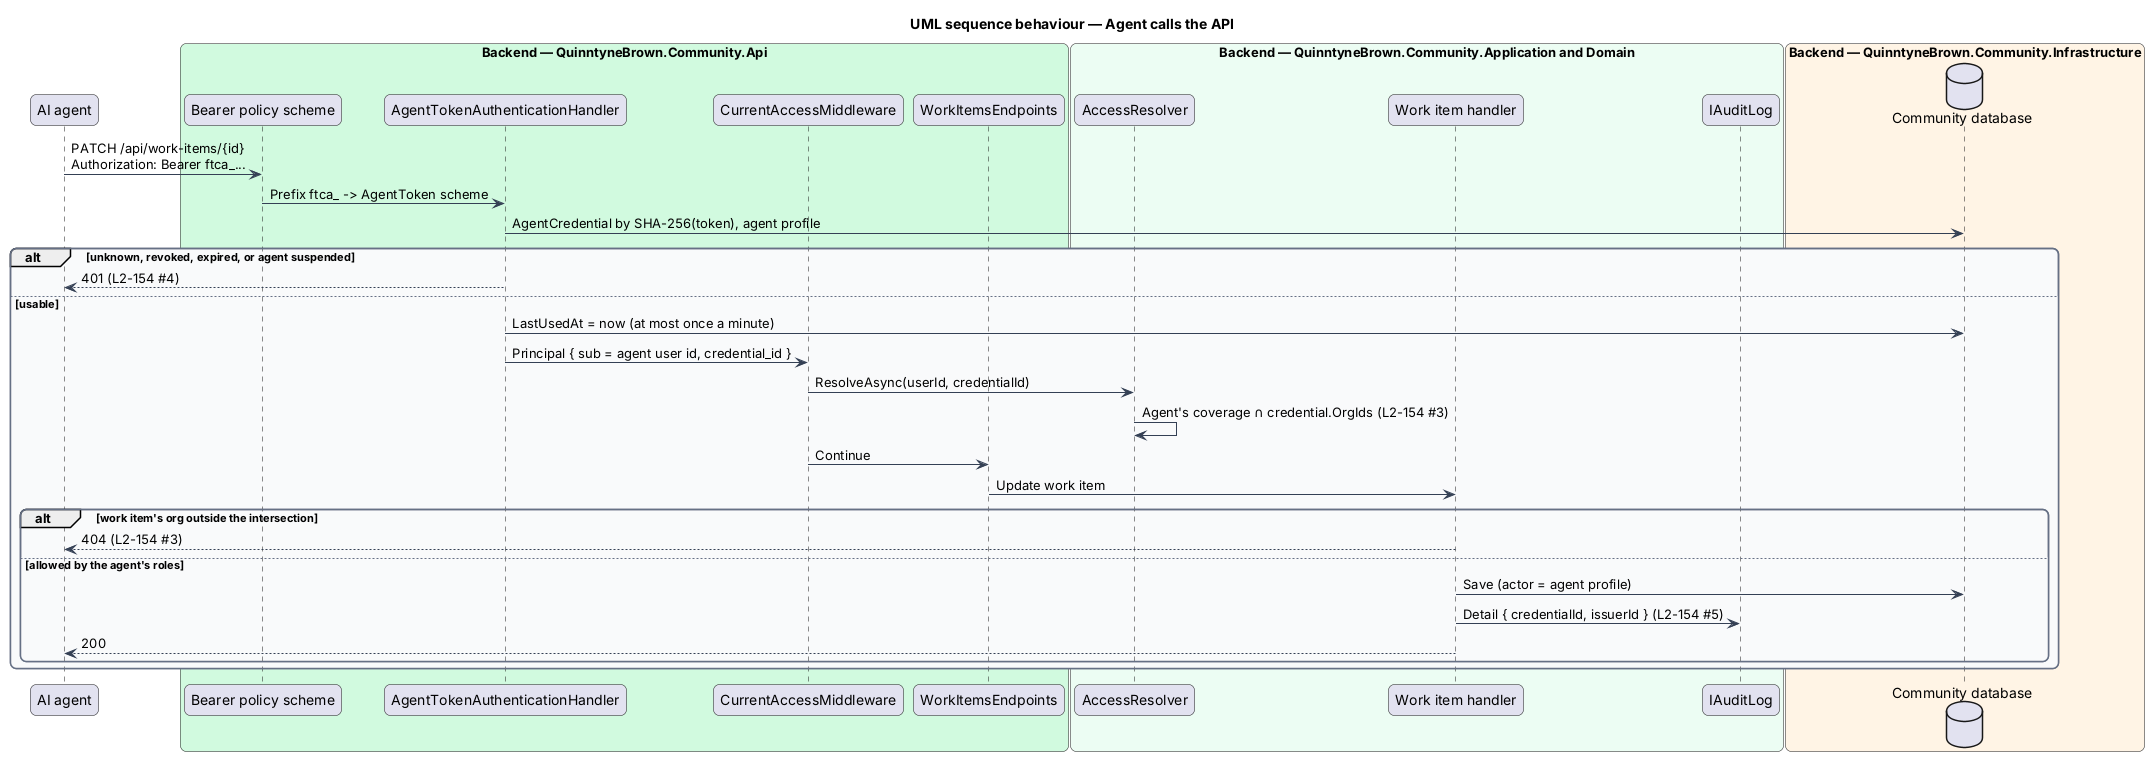

The diagram above was rendered by PlantUML. Its source (embedded in the PNG):
@startuml
title UML sequence behaviour — Agent calls the API
skinparam backgroundColor #FFFFFF
skinparam shadowing false
skinparam roundcorner 12
skinparam defaultFontName Arial
skinparam ArrowColor #344054
skinparam rectangle {
  BorderColor #344054
  FontColor #101828
}
skinparam package {
  BorderColor #667085
  FontColor #101828
  BackgroundColor #F9FAFB
}
participant "AI agent" as agent
box "Backend — QuinntyneBrown.Community.Api" #D1FADF
  participant "Bearer policy scheme" as ps
  participant "AgentTokenAuthenticationHandler" as ath
  participant "CurrentAccessMiddleware" as mw
  participant "WorkItemsEndpoints" as ep
end box
box "Backend — QuinntyneBrown.Community.Application and Domain" #ECFDF3
  participant "AccessResolver" as res
  participant "Work item handler" as h
  participant "IAuditLog" as audit
end box
box "Backend — QuinntyneBrown.Community.Infrastructure" #FFF4E5
  database "Community database" as db
end box
agent -> ps : PATCH /api/work-items/{id}\nAuthorization: Bearer ftca_...
ps -> ath : Prefix ftca_ -> AgentToken scheme
ath -> db : AgentCredential by SHA-256(token), agent profile
alt unknown, revoked, expired, or agent suspended
  ath --> agent : 401 (L2-154 #4)
else usable
  ath -> db : LastUsedAt = now (at most once a minute)
  ath -> mw : Principal { sub = agent user id, credential_id }
  mw -> res : ResolveAsync(userId, credentialId)
  res -> res : Agent's coverage ∩ credential.OrgIds (L2-154 #3)
  mw -> ep : Continue
  ep -> h : Update work item
  alt work item's org outside the intersection
    h --> agent : 404 (L2-154 #3)
  else allowed by the agent's roles
    h -> db : Save (actor = agent profile)
    h -> audit : Detail { credentialId, issuerId } (L2-154 #5)
    h --> agent : 200
  end
end
@enduml